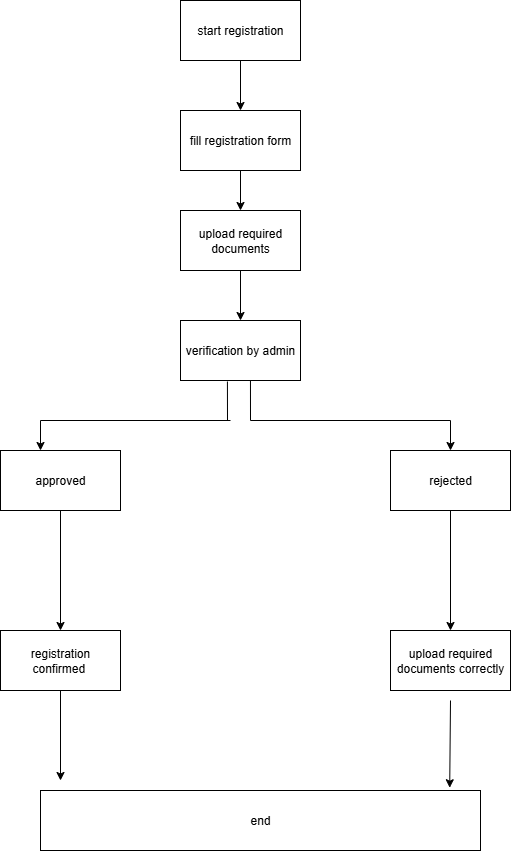

The diagram above was exported from draw.io. Its source (the exported page's mxGraphModel, read from the mxfile embedded in the PNG):
<mxGraphModel dx="1572" dy="902" grid="1" gridSize="10" guides="1" tooltips="1" connect="1" arrows="1" fold="1" page="1" pageScale="1" pageWidth="850" pageHeight="1100" math="0" shadow="0">
  <root>
    <mxCell id="0" />
    <mxCell id="1" parent="0" />
    <mxCell id="1zZa3HRpWs1S8F_NHxxd-2" value="start registration" style="rounded=0;whiteSpace=wrap;html=1;" vertex="1" parent="1">
      <mxGeometry x="330" y="30" width="120" height="60" as="geometry" />
    </mxCell>
    <mxCell id="1zZa3HRpWs1S8F_NHxxd-3" value="fill registration form" style="rounded=0;whiteSpace=wrap;html=1;" vertex="1" parent="1">
      <mxGeometry x="330" y="140" width="120" height="60" as="geometry" />
    </mxCell>
    <mxCell id="1zZa3HRpWs1S8F_NHxxd-5" value="upload required documents" style="rounded=0;whiteSpace=wrap;html=1;" vertex="1" parent="1">
      <mxGeometry x="330" y="240" width="120" height="60" as="geometry" />
    </mxCell>
    <mxCell id="1zZa3HRpWs1S8F_NHxxd-6" value="verification by admin" style="rounded=0;whiteSpace=wrap;html=1;" vertex="1" parent="1">
      <mxGeometry x="330" y="350" width="120" height="60" as="geometry" />
    </mxCell>
    <mxCell id="1zZa3HRpWs1S8F_NHxxd-7" value="approved" style="rounded=0;whiteSpace=wrap;html=1;" vertex="1" parent="1">
      <mxGeometry x="150" y="480" width="120" height="60" as="geometry" />
    </mxCell>
    <mxCell id="1zZa3HRpWs1S8F_NHxxd-8" value="rejected" style="rounded=0;whiteSpace=wrap;html=1;" vertex="1" parent="1">
      <mxGeometry x="540" y="480" width="120" height="60" as="geometry" />
    </mxCell>
    <mxCell id="1zZa3HRpWs1S8F_NHxxd-9" value="registration confirmed&amp;nbsp;" style="rounded=0;whiteSpace=wrap;html=1;" vertex="1" parent="1">
      <mxGeometry x="150" y="660" width="120" height="60" as="geometry" />
    </mxCell>
    <mxCell id="1zZa3HRpWs1S8F_NHxxd-10" value="upload required documents correctly" style="rounded=0;whiteSpace=wrap;html=1;" vertex="1" parent="1">
      <mxGeometry x="540" y="660" width="120" height="60" as="geometry" />
    </mxCell>
    <mxCell id="1zZa3HRpWs1S8F_NHxxd-11" value="end" style="rounded=0;whiteSpace=wrap;html=1;" vertex="1" parent="1">
      <mxGeometry x="190" y="820" width="440" height="60" as="geometry" />
    </mxCell>
    <mxCell id="1zZa3HRpWs1S8F_NHxxd-16" value="" style="endArrow=classic;html=1;rounded=0;exitX=0.5;exitY=1;exitDx=0;exitDy=0;entryX=0.5;entryY=0;entryDx=0;entryDy=0;" edge="1" parent="1" source="1zZa3HRpWs1S8F_NHxxd-2" target="1zZa3HRpWs1S8F_NHxxd-3">
      <mxGeometry width="50" height="50" relative="1" as="geometry">
        <mxPoint x="480" y="240" as="sourcePoint" />
        <mxPoint x="530" y="190" as="targetPoint" />
      </mxGeometry>
    </mxCell>
    <mxCell id="1zZa3HRpWs1S8F_NHxxd-17" value="" style="endArrow=classic;html=1;rounded=0;exitX=0.5;exitY=1;exitDx=0;exitDy=0;entryX=0.5;entryY=0;entryDx=0;entryDy=0;" edge="1" parent="1" source="1zZa3HRpWs1S8F_NHxxd-3" target="1zZa3HRpWs1S8F_NHxxd-5">
      <mxGeometry width="50" height="50" relative="1" as="geometry">
        <mxPoint x="480" y="240" as="sourcePoint" />
        <mxPoint x="530" y="190" as="targetPoint" />
      </mxGeometry>
    </mxCell>
    <mxCell id="1zZa3HRpWs1S8F_NHxxd-18" value="" style="endArrow=classic;html=1;rounded=0;exitX=0.5;exitY=1;exitDx=0;exitDy=0;entryX=0.5;entryY=0;entryDx=0;entryDy=0;" edge="1" parent="1" source="1zZa3HRpWs1S8F_NHxxd-5" target="1zZa3HRpWs1S8F_NHxxd-6">
      <mxGeometry width="50" height="50" relative="1" as="geometry">
        <mxPoint x="480" y="240" as="sourcePoint" />
        <mxPoint x="530" y="190" as="targetPoint" />
      </mxGeometry>
    </mxCell>
    <mxCell id="1zZa3HRpWs1S8F_NHxxd-22" value="" style="endArrow=none;html=1;rounded=0;exitX=0.391;exitY=1.017;exitDx=0;exitDy=0;exitPerimeter=0;" edge="1" parent="1" source="1zZa3HRpWs1S8F_NHxxd-6">
      <mxGeometry width="50" height="50" relative="1" as="geometry">
        <mxPoint x="480" y="500" as="sourcePoint" />
        <mxPoint x="377" y="450" as="targetPoint" />
      </mxGeometry>
    </mxCell>
    <mxCell id="1zZa3HRpWs1S8F_NHxxd-24" value="" style="endArrow=none;html=1;rounded=0;" edge="1" parent="1">
      <mxGeometry width="50" height="50" relative="1" as="geometry">
        <mxPoint x="380" y="450" as="sourcePoint" />
        <mxPoint x="190" y="450" as="targetPoint" />
      </mxGeometry>
    </mxCell>
    <mxCell id="1zZa3HRpWs1S8F_NHxxd-25" value="" style="endArrow=classic;html=1;rounded=0;" edge="1" parent="1">
      <mxGeometry width="50" height="50" relative="1" as="geometry">
        <mxPoint x="190" y="450" as="sourcePoint" />
        <mxPoint x="190" y="480" as="targetPoint" />
      </mxGeometry>
    </mxCell>
    <mxCell id="1zZa3HRpWs1S8F_NHxxd-26" value="" style="endArrow=none;html=1;rounded=0;exitX=0.583;exitY=1;exitDx=0;exitDy=0;exitPerimeter=0;" edge="1" parent="1" source="1zZa3HRpWs1S8F_NHxxd-6">
      <mxGeometry width="50" height="50" relative="1" as="geometry">
        <mxPoint x="480" y="500" as="sourcePoint" />
        <mxPoint x="400" y="450" as="targetPoint" />
      </mxGeometry>
    </mxCell>
    <mxCell id="1zZa3HRpWs1S8F_NHxxd-27" value="" style="endArrow=none;html=1;rounded=0;" edge="1" parent="1">
      <mxGeometry width="50" height="50" relative="1" as="geometry">
        <mxPoint x="400" y="450" as="sourcePoint" />
        <mxPoint x="600" y="450" as="targetPoint" />
      </mxGeometry>
    </mxCell>
    <mxCell id="1zZa3HRpWs1S8F_NHxxd-28" value="" style="endArrow=classic;html=1;rounded=0;entryX=0.5;entryY=0;entryDx=0;entryDy=0;" edge="1" parent="1" target="1zZa3HRpWs1S8F_NHxxd-8">
      <mxGeometry width="50" height="50" relative="1" as="geometry">
        <mxPoint x="600" y="450" as="sourcePoint" />
        <mxPoint x="530" y="450" as="targetPoint" />
      </mxGeometry>
    </mxCell>
    <mxCell id="1zZa3HRpWs1S8F_NHxxd-30" value="" style="endArrow=classic;html=1;rounded=0;exitX=0.5;exitY=1;exitDx=0;exitDy=0;entryX=0.5;entryY=0;entryDx=0;entryDy=0;" edge="1" parent="1" source="1zZa3HRpWs1S8F_NHxxd-7" target="1zZa3HRpWs1S8F_NHxxd-9">
      <mxGeometry width="50" height="50" relative="1" as="geometry">
        <mxPoint x="480" y="640" as="sourcePoint" />
        <mxPoint x="530" y="590" as="targetPoint" />
      </mxGeometry>
    </mxCell>
    <mxCell id="1zZa3HRpWs1S8F_NHxxd-32" value="" style="endArrow=classic;html=1;rounded=0;exitX=0.5;exitY=1;exitDx=0;exitDy=0;entryX=0.5;entryY=0;entryDx=0;entryDy=0;" edge="1" parent="1" source="1zZa3HRpWs1S8F_NHxxd-8" target="1zZa3HRpWs1S8F_NHxxd-10">
      <mxGeometry width="50" height="50" relative="1" as="geometry">
        <mxPoint x="480" y="640" as="sourcePoint" />
        <mxPoint x="530" y="590" as="targetPoint" />
      </mxGeometry>
    </mxCell>
    <mxCell id="1zZa3HRpWs1S8F_NHxxd-33" value="" style="endArrow=classic;html=1;rounded=0;exitX=0.5;exitY=1;exitDx=0;exitDy=0;" edge="1" parent="1" source="1zZa3HRpWs1S8F_NHxxd-9">
      <mxGeometry width="50" height="50" relative="1" as="geometry">
        <mxPoint x="480" y="640" as="sourcePoint" />
        <mxPoint x="210" y="810" as="targetPoint" />
      </mxGeometry>
    </mxCell>
    <mxCell id="1zZa3HRpWs1S8F_NHxxd-34" value="" style="endArrow=classic;html=1;rounded=0;entryX=0.93;entryY=-0.046;entryDx=0;entryDy=0;entryPerimeter=0;" edge="1" parent="1" target="1zZa3HRpWs1S8F_NHxxd-11">
      <mxGeometry width="50" height="50" relative="1" as="geometry">
        <mxPoint x="600" y="730" as="sourcePoint" />
        <mxPoint x="530" y="590" as="targetPoint" />
      </mxGeometry>
    </mxCell>
  </root>
</mxGraphModel>